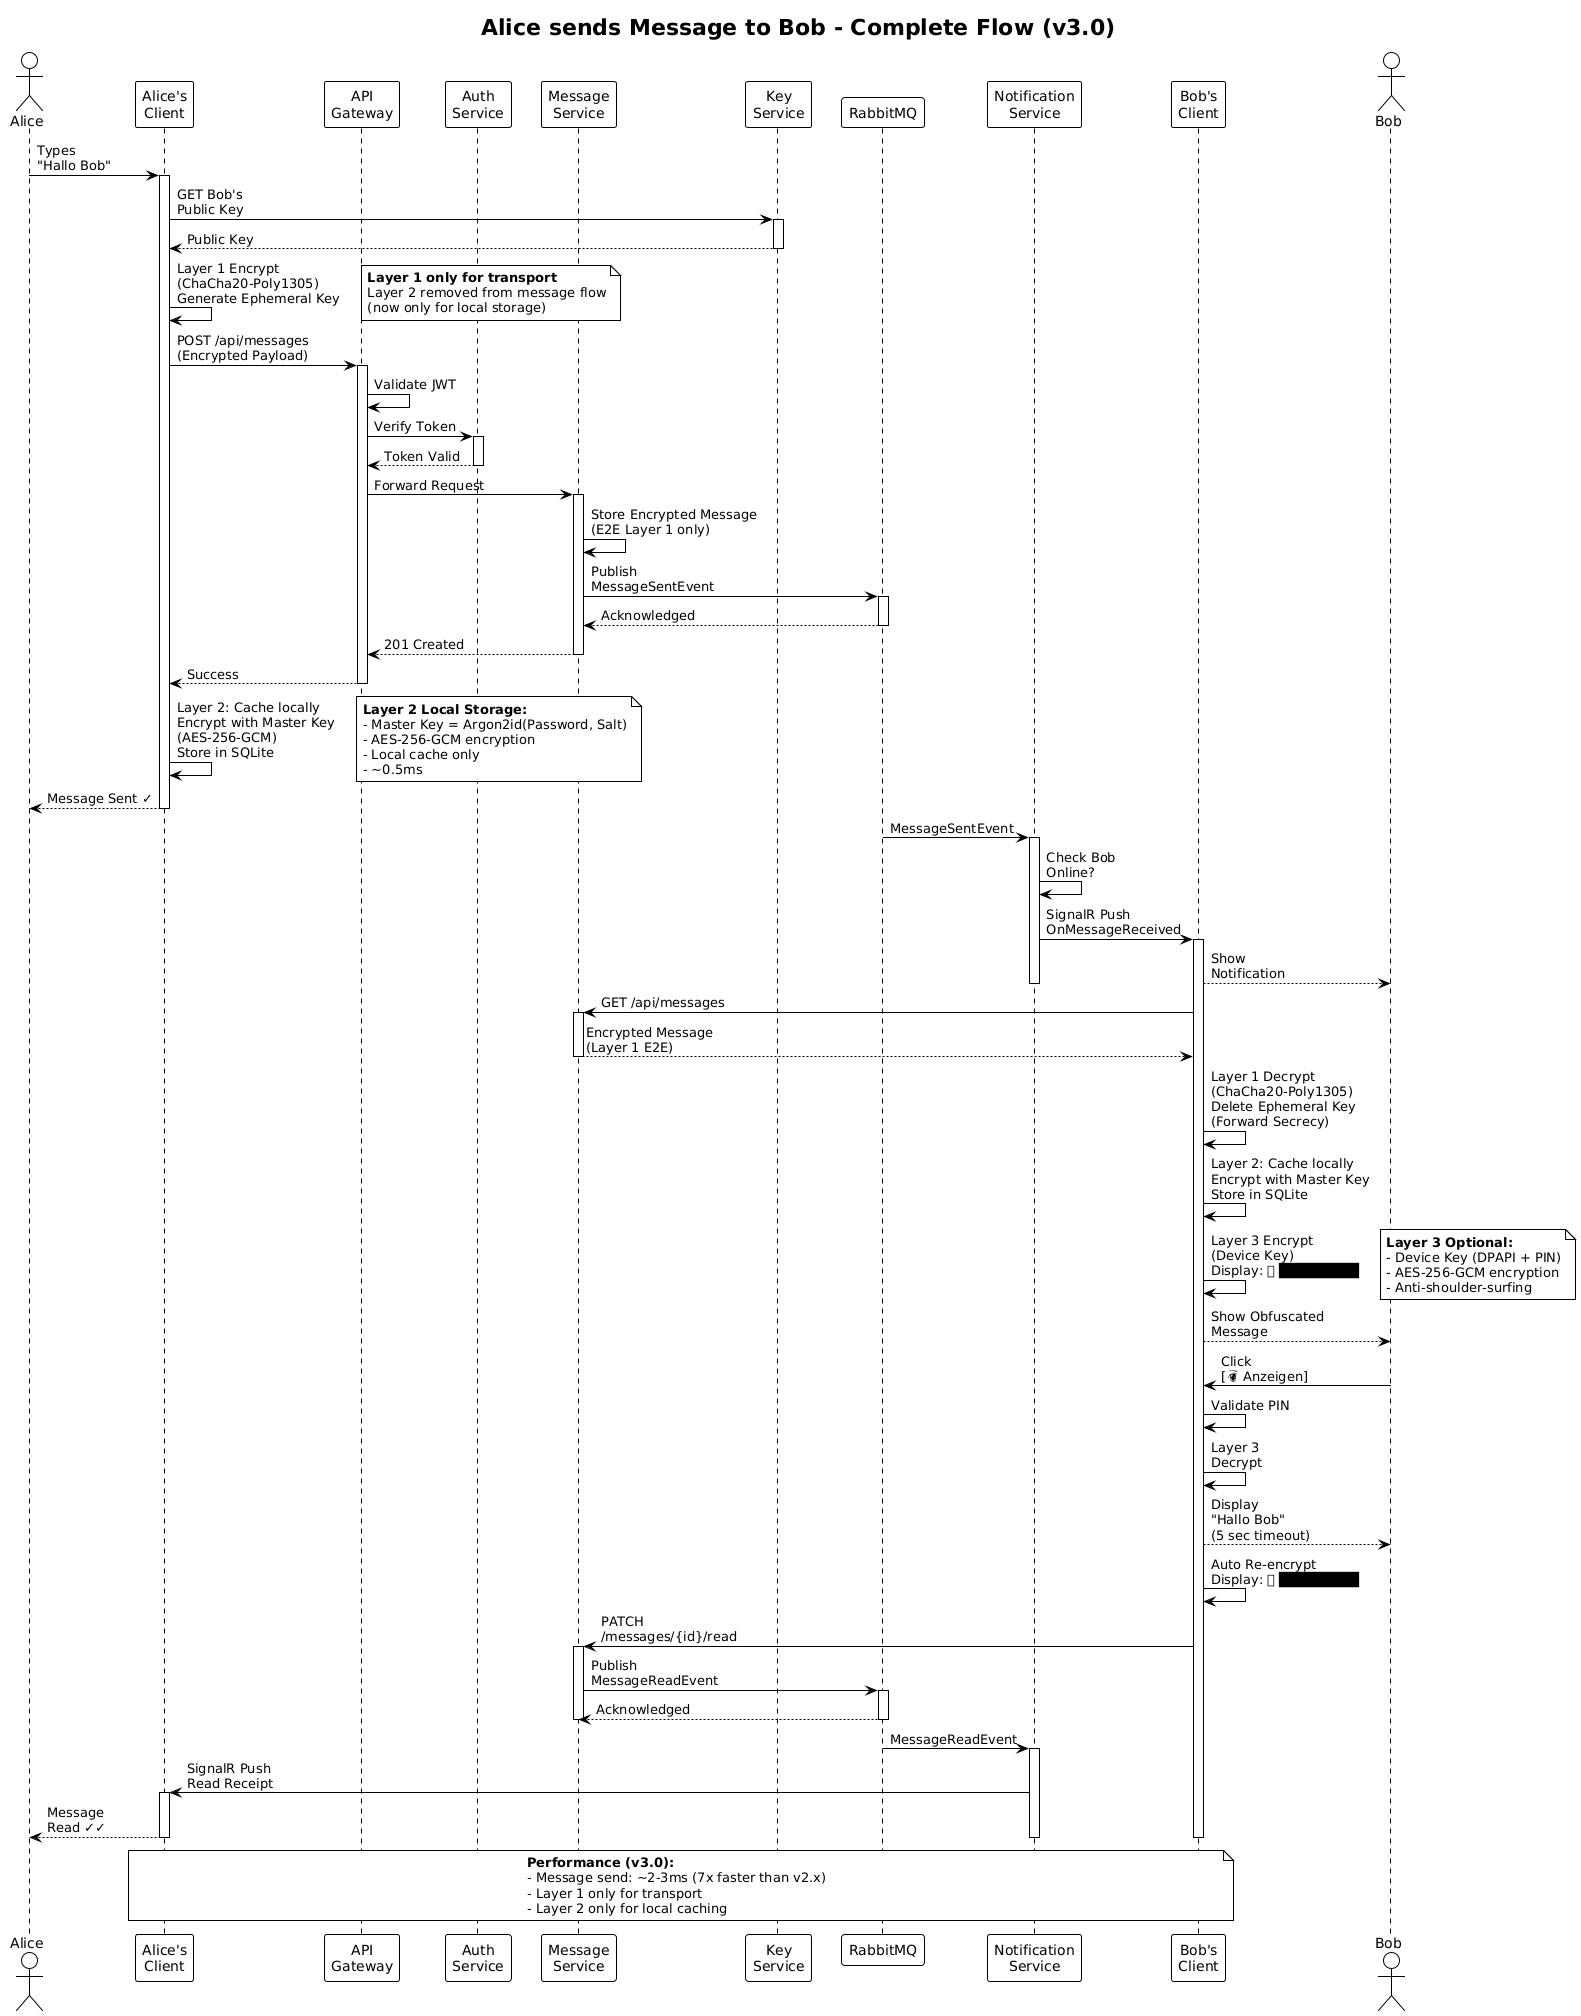

The diagram above was rendered by PlantUML. Its source (embedded in the PNG):
@startuml
!theme plain

title Alice sends Message to Bob - Complete Flow (v3.0)

actor Alice
participant "Alice's\nClient" as ClientA
participant "API\nGateway" as Gateway
participant "Auth\nService" as AuthSvc
participant "Message\nService" as MsgSvc
participant "Key\nService" as KeySvc
participant "RabbitMQ" as Queue
participant "Notification\nService" as NotifSvc
participant "Bob's\nClient" as ClientB
actor Bob

Alice -> ClientA : Types\n"Hallo Bob"
activate ClientA

ClientA -> KeySvc : GET Bob's\nPublic Key
activate KeySvc
KeySvc --> ClientA : Public Key
deactivate KeySvc

ClientA -> ClientA : Layer 1 Encrypt\n(ChaCha20-Poly1305)\nGenerate Ephemeral Key
note right
  **Layer 1 only for transport**
  Layer 2 removed from message flow
  (now only for local storage)
end note

ClientA -> Gateway : POST /api/messages\n(Encrypted Payload)
activate Gateway

Gateway -> Gateway : Validate JWT
Gateway -> AuthSvc : Verify Token
activate AuthSvc
AuthSvc --> Gateway : Token Valid
deactivate AuthSvc

Gateway -> MsgSvc : Forward Request
activate MsgSvc

MsgSvc -> MsgSvc : Store Encrypted Message\n(E2E Layer 1 only)
MsgSvc -> Queue : Publish\nMessageSentEvent
activate Queue
Queue --> MsgSvc : Acknowledged
deactivate Queue

MsgSvc --> Gateway : 201 Created
deactivate MsgSvc
Gateway --> ClientA : Success
deactivate Gateway

ClientA -> ClientA : Layer 2: Cache locally\nEncrypt with Master Key\n(AES-256-GCM)\nStore in SQLite
note right
  **Layer 2 Local Storage:**
  - Master Key = Argon2id(Password, Salt)
  - AES-256-GCM encryption
  - Local cache only
  - ~0.5ms
end note

ClientA --> Alice : Message Sent ✓
deactivate ClientA

Queue -> NotifSvc : MessageSentEvent
activate NotifSvc
NotifSvc -> NotifSvc : Check Bob\nOnline?

NotifSvc -> ClientB : SignalR Push\nOnMessageReceived
activate ClientB
ClientB --> Bob : Show\nNotification
deactivate NotifSvc

ClientB -> MsgSvc : GET /api/messages
activate MsgSvc
MsgSvc --> ClientB : Encrypted Message\n(Layer 1 E2E)
deactivate MsgSvc

ClientB -> ClientB : Layer 1 Decrypt\n(ChaCha20-Poly1305)\nDelete Ephemeral Key\n(Forward Secrecy)

ClientB -> ClientB : Layer 2: Cache locally\nEncrypt with Master Key\nStore in SQLite

ClientB -> ClientB : Layer 3 Encrypt\n(Device Key)\nDisplay: 🔒 ████████
note right
  **Layer 3 Optional:**
  - Device Key (DPAPI + PIN)
  - AES-256-GCM encryption
  - Anti-shoulder-surfing
end note

ClientB --> Bob : Show Obfuscated\nMessage

Bob -> ClientB : Click\n[👁 Anzeigen]
ClientB -> ClientB : Validate PIN
ClientB -> ClientB : Layer 3\nDecrypt
ClientB --> Bob : Display\n"Hallo Bob"\n(5 sec timeout)

ClientB -> ClientB : Auto Re-encrypt\nDisplay: 🔒 ████████

ClientB -> MsgSvc : PATCH\n/messages/{id}/read
activate MsgSvc
MsgSvc -> Queue : Publish\nMessageReadEvent
activate Queue
Queue --> MsgSvc : Acknowledged
deactivate Queue
deactivate MsgSvc

Queue -> NotifSvc : MessageReadEvent
activate NotifSvc
NotifSvc -> ClientA : SignalR Push\nRead Receipt
activate ClientA
ClientA --> Alice : Message\nRead ✓✓
deactivate ClientA
deactivate NotifSvc
deactivate ClientB

note over ClientA, ClientB
  **Performance (v3.0):**
  - Message send: ~2-3ms (7x faster than v2.x)
  - Layer 1 only for transport
  - Layer 2 only for local caching
end note
@enduml